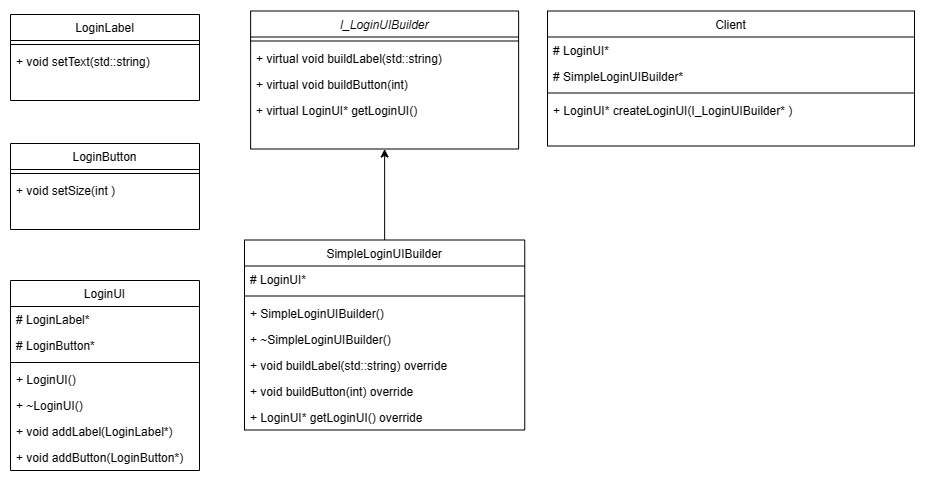

The diagram above was exported from draw.io. Its source (the exported page's mxGraphModel, read from the mxfile embedded in the PNG):
<mxGraphModel dx="2145" dy="541" grid="1" gridSize="10" guides="1" tooltips="1" connect="1" arrows="1" fold="1" page="1" pageScale="1" pageWidth="850" pageHeight="1100" math="0" shadow="0">
  <root>
    <mxCell id="0" />
    <mxCell id="1" parent="0" />
    <mxCell id="8nHrz_Dv5RT41Caq0Vpq-1" value="I_LoginUIBuilder" style="swimlane;fontStyle=2;align=center;verticalAlign=top;childLayout=stackLayout;horizontal=1;startSize=26;horizontalStack=0;resizeParent=1;resizeLast=0;collapsible=1;marginBottom=0;rounded=0;shadow=0;strokeWidth=1;" vertex="1" parent="1">
      <mxGeometry x="207.12" y="118.5" width="268" height="138" as="geometry">
        <mxRectangle x="230" y="140" width="160" height="26" as="alternateBounds" />
      </mxGeometry>
    </mxCell>
    <mxCell id="8nHrz_Dv5RT41Caq0Vpq-2" value="" style="line;html=1;strokeWidth=1;align=left;verticalAlign=middle;spacingTop=-1;spacingLeft=3;spacingRight=3;rotatable=0;labelPosition=right;points=[];portConstraint=eastwest;" vertex="1" parent="8nHrz_Dv5RT41Caq0Vpq-1">
      <mxGeometry y="26" width="268" height="8" as="geometry" />
    </mxCell>
    <mxCell id="8nHrz_Dv5RT41Caq0Vpq-3" value="+ virtual void buildLabel(std::string)" style="text;align=left;verticalAlign=top;spacingLeft=4;spacingRight=4;overflow=hidden;rotatable=0;points=[[0,0.5],[1,0.5]];portConstraint=eastwest;" vertex="1" parent="8nHrz_Dv5RT41Caq0Vpq-1">
      <mxGeometry y="34" width="268" height="26" as="geometry" />
    </mxCell>
    <mxCell id="8nHrz_Dv5RT41Caq0Vpq-4" value="+ virtual void buildButton(int)" style="text;align=left;verticalAlign=top;spacingLeft=4;spacingRight=4;overflow=hidden;rotatable=0;points=[[0,0.5],[1,0.5]];portConstraint=eastwest;" vertex="1" parent="8nHrz_Dv5RT41Caq0Vpq-1">
      <mxGeometry y="60" width="268" height="26" as="geometry" />
    </mxCell>
    <mxCell id="8nHrz_Dv5RT41Caq0Vpq-5" value="+ virtual LoginUI* getLoginUI()" style="text;align=left;verticalAlign=top;spacingLeft=4;spacingRight=4;overflow=hidden;rotatable=0;points=[[0,0.5],[1,0.5]];portConstraint=eastwest;" vertex="1" parent="8nHrz_Dv5RT41Caq0Vpq-1">
      <mxGeometry y="86" width="268" height="26" as="geometry" />
    </mxCell>
    <mxCell id="fIQeiZGlN524eQ15DwTw-1" style="edgeStyle=orthogonalEdgeStyle;rounded=0;orthogonalLoop=1;jettySize=auto;html=1;entryX=0.5;entryY=1;entryDx=0;entryDy=0;" edge="1" parent="1" source="8nHrz_Dv5RT41Caq0Vpq-6" target="8nHrz_Dv5RT41Caq0Vpq-1">
      <mxGeometry relative="1" as="geometry" />
    </mxCell>
    <mxCell id="8nHrz_Dv5RT41Caq0Vpq-6" value="SimpleLoginUIBuilder" style="swimlane;fontStyle=0;align=center;verticalAlign=top;childLayout=stackLayout;horizontal=1;startSize=26;horizontalStack=0;resizeParent=1;resizeLast=0;collapsible=1;marginBottom=0;rounded=0;shadow=0;strokeWidth=1;" vertex="1" parent="1">
      <mxGeometry x="201" y="347.5" width="280.25" height="190" as="geometry">
        <mxRectangle x="130" y="380" width="160" height="26" as="alternateBounds" />
      </mxGeometry>
    </mxCell>
    <mxCell id="8nHrz_Dv5RT41Caq0Vpq-7" value="# LoginUI*" style="text;align=left;verticalAlign=top;spacingLeft=4;spacingRight=4;overflow=hidden;rotatable=0;points=[[0,0.5],[1,0.5]];portConstraint=eastwest;" vertex="1" parent="8nHrz_Dv5RT41Caq0Vpq-6">
      <mxGeometry y="26" width="280.25" height="26" as="geometry" />
    </mxCell>
    <mxCell id="8nHrz_Dv5RT41Caq0Vpq-8" value="" style="line;html=1;strokeWidth=1;align=left;verticalAlign=middle;spacingTop=-1;spacingLeft=3;spacingRight=3;rotatable=0;labelPosition=right;points=[];portConstraint=eastwest;" vertex="1" parent="8nHrz_Dv5RT41Caq0Vpq-6">
      <mxGeometry y="52" width="280.25" height="8" as="geometry" />
    </mxCell>
    <mxCell id="8nHrz_Dv5RT41Caq0Vpq-9" value="+ SimpleLoginUIBuilder()" style="text;align=left;verticalAlign=top;spacingLeft=4;spacingRight=4;overflow=hidden;rotatable=0;points=[[0,0.5],[1,0.5]];portConstraint=eastwest;" vertex="1" parent="8nHrz_Dv5RT41Caq0Vpq-6">
      <mxGeometry y="60" width="280.25" height="26" as="geometry" />
    </mxCell>
    <mxCell id="8nHrz_Dv5RT41Caq0Vpq-10" value="+ ~SimpleLoginUIBuilder()" style="text;align=left;verticalAlign=top;spacingLeft=4;spacingRight=4;overflow=hidden;rotatable=0;points=[[0,0.5],[1,0.5]];portConstraint=eastwest;" vertex="1" parent="8nHrz_Dv5RT41Caq0Vpq-6">
      <mxGeometry y="86" width="280.25" height="26" as="geometry" />
    </mxCell>
    <mxCell id="8nHrz_Dv5RT41Caq0Vpq-11" value="+ void buildLabel(std::string) override" style="text;align=left;verticalAlign=top;spacingLeft=4;spacingRight=4;overflow=hidden;rotatable=0;points=[[0,0.5],[1,0.5]];portConstraint=eastwest;" vertex="1" parent="8nHrz_Dv5RT41Caq0Vpq-6">
      <mxGeometry y="112" width="280.25" height="26" as="geometry" />
    </mxCell>
    <mxCell id="8nHrz_Dv5RT41Caq0Vpq-12" value="+ void buildButton(int) override" style="text;align=left;verticalAlign=top;spacingLeft=4;spacingRight=4;overflow=hidden;rotatable=0;points=[[0,0.5],[1,0.5]];portConstraint=eastwest;" vertex="1" parent="8nHrz_Dv5RT41Caq0Vpq-6">
      <mxGeometry y="138" width="280.25" height="26" as="geometry" />
    </mxCell>
    <mxCell id="8nHrz_Dv5RT41Caq0Vpq-13" value="+ LoginUI* getLoginUI() override" style="text;align=left;verticalAlign=top;spacingLeft=4;spacingRight=4;overflow=hidden;rotatable=0;points=[[0,0.5],[1,0.5]];portConstraint=eastwest;" vertex="1" parent="8nHrz_Dv5RT41Caq0Vpq-6">
      <mxGeometry y="164" width="280.25" height="26" as="geometry" />
    </mxCell>
    <mxCell id="8nHrz_Dv5RT41Caq0Vpq-15" value="Client" style="swimlane;fontStyle=0;align=center;verticalAlign=top;childLayout=stackLayout;horizontal=1;startSize=26;horizontalStack=0;resizeParent=1;resizeLast=0;collapsible=1;marginBottom=0;rounded=0;shadow=0;strokeWidth=1;" vertex="1" parent="1">
      <mxGeometry x="504" y="118.5" width="367" height="135" as="geometry">
        <mxRectangle x="550" y="140" width="160" height="26" as="alternateBounds" />
      </mxGeometry>
    </mxCell>
    <mxCell id="8nHrz_Dv5RT41Caq0Vpq-16" value="# LoginUI*" style="text;align=left;verticalAlign=top;spacingLeft=4;spacingRight=4;overflow=hidden;rotatable=0;points=[[0,0.5],[1,0.5]];portConstraint=eastwest;" vertex="1" parent="8nHrz_Dv5RT41Caq0Vpq-15">
      <mxGeometry y="26" width="367" height="26" as="geometry" />
    </mxCell>
    <mxCell id="8nHrz_Dv5RT41Caq0Vpq-17" value="# SimpleLoginUIBuilder*" style="text;align=left;verticalAlign=top;spacingLeft=4;spacingRight=4;overflow=hidden;rotatable=0;points=[[0,0.5],[1,0.5]];portConstraint=eastwest;" vertex="1" parent="8nHrz_Dv5RT41Caq0Vpq-15">
      <mxGeometry y="52" width="367" height="26" as="geometry" />
    </mxCell>
    <mxCell id="8nHrz_Dv5RT41Caq0Vpq-18" value="" style="line;html=1;strokeWidth=1;align=left;verticalAlign=middle;spacingTop=-1;spacingLeft=3;spacingRight=3;rotatable=0;labelPosition=right;points=[];portConstraint=eastwest;" vertex="1" parent="8nHrz_Dv5RT41Caq0Vpq-15">
      <mxGeometry y="78" width="367" height="8" as="geometry" />
    </mxCell>
    <mxCell id="8nHrz_Dv5RT41Caq0Vpq-19" value="+ LoginUI* createLoginUI(I_LoginUIBuilder* )" style="text;align=left;verticalAlign=top;spacingLeft=4;spacingRight=4;overflow=hidden;rotatable=0;points=[[0,0.5],[1,0.5]];portConstraint=eastwest;" vertex="1" parent="8nHrz_Dv5RT41Caq0Vpq-15">
      <mxGeometry y="86" width="367" height="26" as="geometry" />
    </mxCell>
    <mxCell id="8nHrz_Dv5RT41Caq0Vpq-20" value="LoginLabel" style="swimlane;fontStyle=0;align=center;verticalAlign=top;childLayout=stackLayout;horizontal=1;startSize=26;horizontalStack=0;resizeParent=1;resizeLast=0;collapsible=1;marginBottom=0;rounded=0;shadow=0;strokeWidth=1;" vertex="1" parent="1">
      <mxGeometry x="-33" y="122" width="189" height="86" as="geometry">
        <mxRectangle x="550" y="140" width="160" height="26" as="alternateBounds" />
      </mxGeometry>
    </mxCell>
    <mxCell id="8nHrz_Dv5RT41Caq0Vpq-22" value="" style="line;html=1;strokeWidth=1;align=left;verticalAlign=middle;spacingTop=-1;spacingLeft=3;spacingRight=3;rotatable=0;labelPosition=right;points=[];portConstraint=eastwest;" vertex="1" parent="8nHrz_Dv5RT41Caq0Vpq-20">
      <mxGeometry y="26" width="189" height="8" as="geometry" />
    </mxCell>
    <mxCell id="8nHrz_Dv5RT41Caq0Vpq-23" value="+ void setText(std::string)" style="text;align=left;verticalAlign=top;spacingLeft=4;spacingRight=4;overflow=hidden;rotatable=0;points=[[0,0.5],[1,0.5]];portConstraint=eastwest;" vertex="1" parent="8nHrz_Dv5RT41Caq0Vpq-20">
      <mxGeometry y="34" width="189" height="26" as="geometry" />
    </mxCell>
    <mxCell id="8nHrz_Dv5RT41Caq0Vpq-24" value="LoginButton" style="swimlane;fontStyle=0;align=center;verticalAlign=top;childLayout=stackLayout;horizontal=1;startSize=26;horizontalStack=0;resizeParent=1;resizeLast=0;collapsible=1;marginBottom=0;rounded=0;shadow=0;strokeWidth=1;" vertex="1" parent="1">
      <mxGeometry x="-33" y="251" width="189" height="86" as="geometry">
        <mxRectangle x="550" y="140" width="160" height="26" as="alternateBounds" />
      </mxGeometry>
    </mxCell>
    <mxCell id="8nHrz_Dv5RT41Caq0Vpq-26" value="" style="line;html=1;strokeWidth=1;align=left;verticalAlign=middle;spacingTop=-1;spacingLeft=3;spacingRight=3;rotatable=0;labelPosition=right;points=[];portConstraint=eastwest;" vertex="1" parent="8nHrz_Dv5RT41Caq0Vpq-24">
      <mxGeometry y="26" width="189" height="8" as="geometry" />
    </mxCell>
    <mxCell id="8nHrz_Dv5RT41Caq0Vpq-27" value="+ void setSize(int )" style="text;align=left;verticalAlign=top;spacingLeft=4;spacingRight=4;overflow=hidden;rotatable=0;points=[[0,0.5],[1,0.5]];portConstraint=eastwest;" vertex="1" parent="8nHrz_Dv5RT41Caq0Vpq-24">
      <mxGeometry y="34" width="189" height="26" as="geometry" />
    </mxCell>
    <mxCell id="8nHrz_Dv5RT41Caq0Vpq-28" value="LoginUI" style="swimlane;fontStyle=0;align=center;verticalAlign=top;childLayout=stackLayout;horizontal=1;startSize=26;horizontalStack=0;resizeParent=1;resizeLast=0;collapsible=1;marginBottom=0;rounded=0;shadow=0;strokeWidth=1;" vertex="1" parent="1">
      <mxGeometry x="-33" y="388" width="189" height="190" as="geometry">
        <mxRectangle x="550" y="140" width="160" height="26" as="alternateBounds" />
      </mxGeometry>
    </mxCell>
    <mxCell id="8nHrz_Dv5RT41Caq0Vpq-34" value="# LoginLabel*" style="text;align=left;verticalAlign=top;spacingLeft=4;spacingRight=4;overflow=hidden;rotatable=0;points=[[0,0.5],[1,0.5]];portConstraint=eastwest;" vertex="1" parent="8nHrz_Dv5RT41Caq0Vpq-28">
      <mxGeometry y="26" width="189" height="26" as="geometry" />
    </mxCell>
    <mxCell id="8nHrz_Dv5RT41Caq0Vpq-35" value="# LoginButton*" style="text;align=left;verticalAlign=top;spacingLeft=4;spacingRight=4;overflow=hidden;rotatable=0;points=[[0,0.5],[1,0.5]];portConstraint=eastwest;" vertex="1" parent="8nHrz_Dv5RT41Caq0Vpq-28">
      <mxGeometry y="52" width="189" height="26" as="geometry" />
    </mxCell>
    <mxCell id="8nHrz_Dv5RT41Caq0Vpq-29" value="" style="line;html=1;strokeWidth=1;align=left;verticalAlign=middle;spacingTop=-1;spacingLeft=3;spacingRight=3;rotatable=0;labelPosition=right;points=[];portConstraint=eastwest;" vertex="1" parent="8nHrz_Dv5RT41Caq0Vpq-28">
      <mxGeometry y="78" width="189" height="8" as="geometry" />
    </mxCell>
    <mxCell id="8nHrz_Dv5RT41Caq0Vpq-30" value="+ LoginUI()" style="text;align=left;verticalAlign=top;spacingLeft=4;spacingRight=4;overflow=hidden;rotatable=0;points=[[0,0.5],[1,0.5]];portConstraint=eastwest;" vertex="1" parent="8nHrz_Dv5RT41Caq0Vpq-28">
      <mxGeometry y="86" width="189" height="26" as="geometry" />
    </mxCell>
    <mxCell id="8nHrz_Dv5RT41Caq0Vpq-31" value="+ ~LoginUI()" style="text;align=left;verticalAlign=top;spacingLeft=4;spacingRight=4;overflow=hidden;rotatable=0;points=[[0,0.5],[1,0.5]];portConstraint=eastwest;" vertex="1" parent="8nHrz_Dv5RT41Caq0Vpq-28">
      <mxGeometry y="112" width="189" height="26" as="geometry" />
    </mxCell>
    <mxCell id="8nHrz_Dv5RT41Caq0Vpq-32" value="+ void addLabel(LoginLabel*)" style="text;align=left;verticalAlign=top;spacingLeft=4;spacingRight=4;overflow=hidden;rotatable=0;points=[[0,0.5],[1,0.5]];portConstraint=eastwest;" vertex="1" parent="8nHrz_Dv5RT41Caq0Vpq-28">
      <mxGeometry y="138" width="189" height="26" as="geometry" />
    </mxCell>
    <mxCell id="8nHrz_Dv5RT41Caq0Vpq-33" value="+ void addButton(LoginButton*)" style="text;align=left;verticalAlign=top;spacingLeft=4;spacingRight=4;overflow=hidden;rotatable=0;points=[[0,0.5],[1,0.5]];portConstraint=eastwest;" vertex="1" parent="8nHrz_Dv5RT41Caq0Vpq-28">
      <mxGeometry y="164" width="189" height="26" as="geometry" />
    </mxCell>
  </root>
</mxGraphModel>